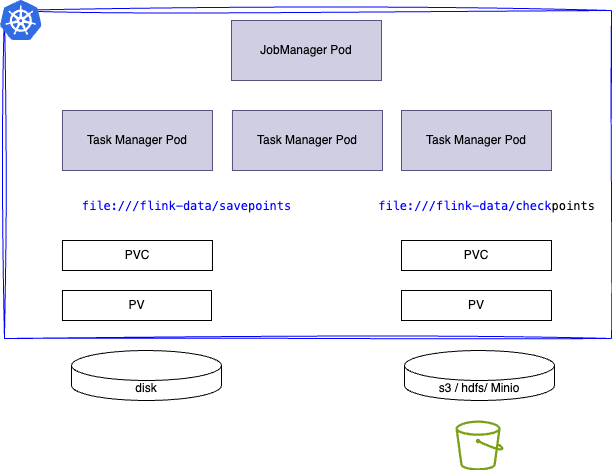

The diagram above was exported from draw.io. Its source (the exported page's mxGraphModel, read from the mxfile embedded in the PNG):
<mxGraphModel dx="727" dy="1666" grid="1" gridSize="10" guides="1" tooltips="1" connect="1" arrows="1" fold="1" page="1" pageScale="1" pageWidth="850" pageHeight="1100" math="0" shadow="0">
  <root>
    <mxCell id="0" />
    <mxCell id="1" parent="0" />
    <mxCell id="15" value="" style="rounded=0;whiteSpace=wrap;html=1;sketch=1;curveFitting=1;jiggle=2;strokeColor=#0000FF;" parent="1" vertex="1">
      <mxGeometry x="22.96" y="-160" width="607.04" height="328" as="geometry" />
    </mxCell>
    <mxCell id="16" value="" style="image;sketch=1;aspect=fixed;html=1;points=[];align=center;fontSize=12;image=img/lib/mscae/Kubernetes.svg;curveFitting=1;jiggle=2;strokeColor=#0000FF;" parent="1" vertex="1">
      <mxGeometry x="18.96" y="-170" width="41.67" height="40" as="geometry" />
    </mxCell>
    <mxCell id="2" value="disk" style="shape=cylinder3;whiteSpace=wrap;html=1;boundedLbl=1;backgroundOutline=1;size=15;" parent="1" vertex="1">
      <mxGeometry x="90" y="180" width="150" height="50" as="geometry" />
    </mxCell>
    <mxCell id="3" value="s3 / hdfs/ Minio" style="shape=cylinder3;whiteSpace=wrap;html=1;boundedLbl=1;backgroundOutline=1;size=15;" parent="1" vertex="1">
      <mxGeometry x="423" y="180" width="150" height="50" as="geometry" />
    </mxCell>
    <mxCell id="4" value="" style="sketch=0;outlineConnect=0;fontColor=#232F3E;gradientColor=none;fillColor=#7AA116;strokeColor=none;dashed=0;verticalLabelPosition=bottom;verticalAlign=top;align=center;html=1;fontSize=12;fontStyle=0;aspect=fixed;pointerEvents=1;shape=mxgraph.aws4.bucket;" parent="1" vertex="1">
      <mxGeometry x="473.96" y="250" width="48.08" height="50" as="geometry" />
    </mxCell>
    <mxCell id="5" value="PVC" style="rounded=0;whiteSpace=wrap;html=1;" parent="1" vertex="1">
      <mxGeometry x="80.96000000000001" y="70" width="150" height="30" as="geometry" />
    </mxCell>
    <mxCell id="6" value="PV" style="rounded=0;whiteSpace=wrap;html=1;" parent="1" vertex="1">
      <mxGeometry x="80.96" y="120" width="149.04" height="30" as="geometry" />
    </mxCell>
    <mxCell id="7" value="PVC" style="rounded=0;whiteSpace=wrap;html=1;" parent="1" vertex="1">
      <mxGeometry x="420" y="70" width="150" height="30" as="geometry" />
    </mxCell>
    <mxCell id="8" value="PV" style="rounded=0;whiteSpace=wrap;html=1;" parent="1" vertex="1">
      <mxGeometry x="420" y="120" width="150" height="30" as="geometry" />
    </mxCell>
    <mxCell id="9" value="&lt;meta charset=&quot;utf-8&quot;&gt;&lt;div style=&quot;color: #000000;background-color: #ffffff;font-family: Menlo, Monaco, 'Courier New', monospace;font-weight: normal;font-size: 12px;line-height: 18px;white-space: pre;&quot;&gt;&lt;div&gt;&lt;span style=&quot;color: #0000ff;&quot;&gt;file:///flink-data/savepoints&lt;/span&gt;&lt;/div&gt;&lt;/div&gt;" style="text;html=1;align=center;verticalAlign=middle;resizable=0;points=[];autosize=1;strokeColor=none;fillColor=none;" parent="1" vertex="1">
      <mxGeometry x="90" y="20" width="230" height="30" as="geometry" />
    </mxCell>
    <mxCell id="10" value="&lt;div style=&quot;color: rgb(0, 0, 0); background-color: rgb(255, 255, 255); font-family: Menlo, Monaco, &amp;quot;Courier New&amp;quot;, monospace; font-weight: normal; font-size: 12px; line-height: 18px; white-space: pre;&quot;&gt;&lt;div&gt;&lt;span style=&quot;color: rgb(0, 0, 255);&quot;&gt;file:///flink-data/check&lt;/span&gt;&lt;span style=&quot;background-color: light-dark(rgb(255, 255, 255), rgb(18, 18, 18));&quot;&gt;points&lt;/span&gt;&lt;/div&gt;&lt;/div&gt;" style="text;html=1;align=center;verticalAlign=middle;resizable=0;points=[];autosize=1;strokeColor=none;fillColor=none;" parent="1" vertex="1">
      <mxGeometry x="385" y="20" width="240" height="30" as="geometry" />
    </mxCell>
    <mxCell id="11" value="JobManager Pod" style="rounded=0;whiteSpace=wrap;html=1;fillColor=#d0cee2;strokeColor=#56517e;" parent="1" vertex="1">
      <mxGeometry x="250" y="-150" width="150" height="60" as="geometry" />
    </mxCell>
    <mxCell id="12" value="Task Manager Pod" style="rounded=0;whiteSpace=wrap;html=1;fillColor=#d0cee2;strokeColor=#56517e;" parent="1" vertex="1">
      <mxGeometry x="80.96" y="-60" width="150" height="60" as="geometry" />
    </mxCell>
    <mxCell id="13" value="Task Manager Pod" style="rounded=0;whiteSpace=wrap;html=1;fillColor=#d0cee2;strokeColor=#56517e;" parent="1" vertex="1">
      <mxGeometry x="250.95999999999998" y="-60" width="150" height="60" as="geometry" />
    </mxCell>
    <mxCell id="14" value="Task Manager Pod" style="rounded=0;whiteSpace=wrap;html=1;fillColor=#d0cee2;strokeColor=#56517e;" parent="1" vertex="1">
      <mxGeometry x="420" y="-60" width="150" height="60" as="geometry" />
    </mxCell>
  </root>
</mxGraphModel>